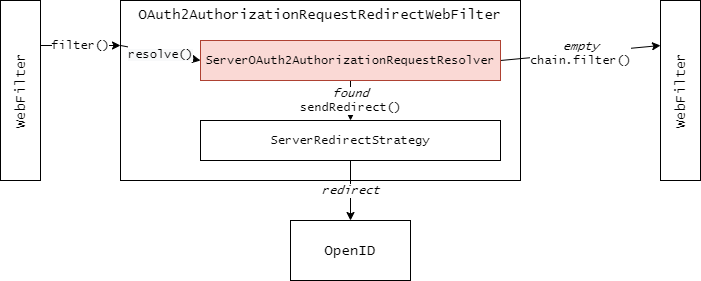

The diagram above was exported from draw.io. Its source (the exported page's mxGraphModel, read from the mxfile embedded in the PNG):
<mxGraphModel dx="1038" dy="491" grid="1" gridSize="10" guides="1" tooltips="1" connect="1" arrows="1" fold="1" page="1" pageScale="1" pageWidth="827" pageHeight="1169" math="0" shadow="0">
  <root>
    <mxCell id="0" />
    <mxCell id="1" parent="0" />
    <mxCell id="2" value="OAuth2AuthorizationRequestRedirectWebFilter" style="rounded=0;whiteSpace=wrap;html=1;fontFamily=Lucida Console;fontSize=14;verticalAlign=top;" vertex="1" parent="1">
      <mxGeometry x="160" y="40" width="400" height="180" as="geometry" />
    </mxCell>
    <mxCell id="3" value="&lt;i&gt;found&lt;/i&gt;&lt;br&gt;sendRedirect()" style="edgeStyle=none;rounded=0;orthogonalLoop=1;jettySize=auto;html=1;exitX=0.5;exitY=1;exitDx=0;exitDy=0;entryX=0.5;entryY=0;entryDx=0;entryDy=0;fontFamily=Lucida Console;fontSize=12;" edge="1" source="5" target="7" parent="1">
      <mxGeometry relative="1" as="geometry" />
    </mxCell>
    <mxCell id="4" value="&lt;i&gt;empty&lt;/i&gt;&lt;br&gt;chain.filter()" style="edgeStyle=none;rounded=0;orthogonalLoop=1;jettySize=auto;html=1;exitX=1;exitY=0.5;exitDx=0;exitDy=0;entryX=0;entryY=0.25;entryDx=0;entryDy=0;fontFamily=Lucida Console;fontSize=12;" edge="1" source="5" target="12" parent="1">
      <mxGeometry relative="1" as="geometry">
        <mxPoint x="860" y="80" as="targetPoint" />
      </mxGeometry>
    </mxCell>
    <mxCell id="5" value="ServerOAuth2AuthorizationRequestResolver" style="rounded=0;whiteSpace=wrap;html=1;fontFamily=Lucida Console;fontSize=12;fillColor=#fad9d5;strokeColor=#ae4132;" vertex="1" parent="1">
      <mxGeometry x="240" y="80" width="300" height="40" as="geometry" />
    </mxCell>
    <mxCell id="6" value="&lt;i style=&quot;font-size: 12px;&quot;&gt;redirect&lt;/i&gt;" style="edgeStyle=none;rounded=0;orthogonalLoop=1;jettySize=auto;html=1;fontFamily=Lucida Console;fontSize=12;" edge="1" source="7" target="9" parent="1">
      <mxGeometry relative="1" as="geometry" />
    </mxCell>
    <mxCell id="7" value="ServerRedirectStrategy" style="rounded=0;whiteSpace=wrap;html=1;fontFamily=Lucida Console;fontSize=12;" vertex="1" parent="1">
      <mxGeometry x="240" y="160" width="300" height="40" as="geometry" />
    </mxCell>
    <mxCell id="8" value="filter()" style="endArrow=classic;html=1;fontFamily=Lucida Console;fontSize=12;entryX=0;entryY=0.25;entryDx=0;entryDy=0;exitX=1;exitY=0.25;exitDx=0;exitDy=0;" edge="1" source="11" target="2" parent="1">
      <mxGeometry width="50" height="50" relative="1" as="geometry">
        <mxPoint x="60" y="130" as="sourcePoint" />
        <mxPoint x="490" y="200" as="targetPoint" />
      </mxGeometry>
    </mxCell>
    <mxCell id="9" value="OpenID" style="rounded=0;whiteSpace=wrap;html=1;fontFamily=Lucida Console;fontSize=14;" vertex="1" parent="1">
      <mxGeometry x="330" y="260" width="120" height="60" as="geometry" />
    </mxCell>
    <mxCell id="10" value="&lt;span style=&quot;font-size: 12px ; background-color: rgb(248 , 249 , 250)&quot;&gt;resolve()&lt;/span&gt;" style="edgeStyle=none;rounded=0;orthogonalLoop=1;jettySize=auto;html=1;exitX=0;exitY=0.25;exitDx=0;exitDy=0;entryX=0;entryY=0.5;entryDx=0;entryDy=0;fontFamily=Lucida Console;fontSize=14;" edge="1" source="2" target="5" parent="1">
      <mxGeometry relative="1" as="geometry" />
    </mxCell>
    <mxCell id="11" value="WebFilter" style="rounded=0;whiteSpace=wrap;html=1;fontFamily=Lucida Console;fontSize=14;verticalAlign=middle;horizontal=0;" vertex="1" parent="1">
      <mxGeometry x="40" y="40" width="40" height="180" as="geometry" />
    </mxCell>
    <mxCell id="12" value="WebFilter" style="rounded=0;whiteSpace=wrap;html=1;fontFamily=Lucida Console;fontSize=14;verticalAlign=middle;horizontal=0;" vertex="1" parent="1">
      <mxGeometry x="700" y="40" width="40" height="180" as="geometry" />
    </mxCell>
  </root>
</mxGraphModel>